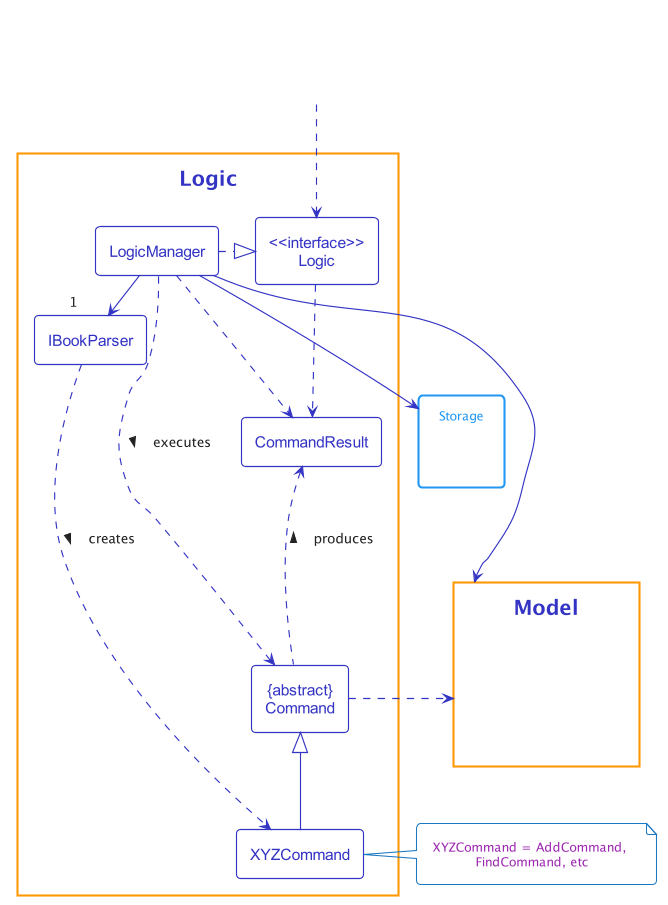

The diagram above was rendered by PlantUML. Its source (embedded in the PNG):
@startuml
!include style.puml

$OverrideTheme(LOGIC_COLOR)

package Logic {
    class IBookParser
    class XYZCommand
    class CommandResult
    class "{abstract}\nCommand" as Command


    class "<<interface>>\nLogic" as Logic
    class LogicManager
}

package Model {
    class HiddenModel<<Hidden>>
}

package Storage {
}

class HiddenOutside<<Hidden>>
HiddenOutside ..> Logic

LogicManager .right.|> Logic
LogicManager -right->"1" IBookParser
IBookParser ..> XYZCommand : creates >

XYZCommand -up-|> Command
LogicManager .left.> Command : executes >

LogicManager --> Model
LogicManager --> Storage
Storage --[hidden] Model
Command .[hidden]up.> Storage
Command .right.> Model
note right of XYZCommand: XYZCommand = AddCommand, \nFindCommand, etc

Logic ..> CommandResult
LogicManager .down.> CommandResult
Command .up.> CommandResult : produces >
@enduml